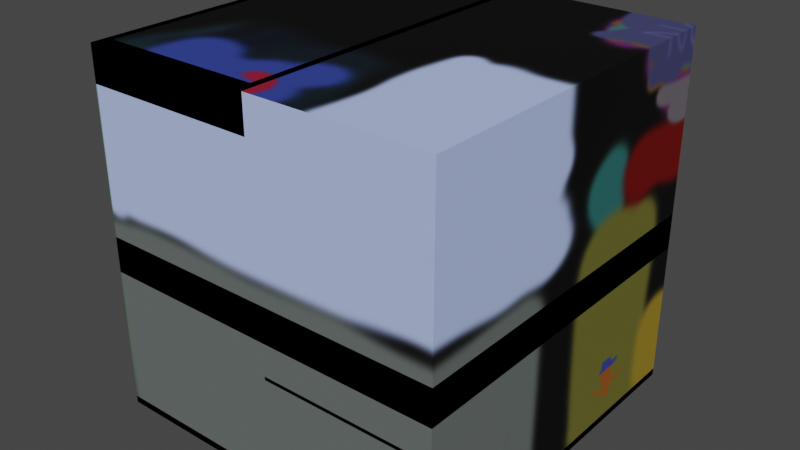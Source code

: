 # Source: City_Building_2_-_Taxi_Ranked.blend  (saved by Blender 3.4.6; exported with 4.5.12 LTS)
import bpy
from mathutils import Matrix  # noqa: F401  (used for matrix-valued properties, if any)

bpy.ops.wm.read_factory_settings(use_empty=True)
scene = bpy.context.scene
scene.name = 'Scene'

# ---- collections
col_collection = bpy.data.collections.new('Collection'); scene.collection.children.link(col_collection)

# ---- images (referenced by path relative to the original .blend; pixels are not part of the script)
import os
ASSET_DIR = os.environ.get("B2B_ASSET_DIR", "")  # directory of the original .blend (textures are referenced by path, not embedded)
HERE = os.path.dirname(os.path.abspath(__file__))  # packed textures are extracted next to this script under _unpacked/

def load_image(name, relpath, width, height, colorspace="sRGB"):
    """Load a texture the original file referenced (path relative to the .blend, or extracted next to this script)."""
    p = next((c for c in (os.path.join(HERE, relpath), os.path.join(ASSET_DIR, relpath)) if relpath and os.path.exists(c)), "")
    if p:
        img = bpy.data.images.load(p, check_existing=True)
        img.name = name
    else:  # same state as the original file: an image datablock whose file is absent (Cycles renders it pink)
        img = bpy.data.images.new(name, width, height)
        img.source = "FILE"
        img.filepath = "//" + (relpath or name)
    img.colorspace_settings.name = colorspace
    return img
img_city_building_2___taxi_ranked = load_image('City Building 2 - taxi ranked', '_unpacked/City_Building_2_-_taxi_ranked.0bd3291f.png', 512, 512, 'sRGB')

# ---- materials (node trees are filled in below, after node groups)
mat_material = bpy.data.materials.new('Material')
mat_material.alpha_threshold = 0.0
mat_material.use_transparent_shadow = False
mat_material.roughness = 0.5
mat_material.line_color = (0.0, 0.0, 0.0, 1.0)

# ---- material node trees
mat_material.use_nodes = True; mat_material.node_tree.nodes.clear()
_N = mat_material.node_tree.nodes; _L = mat_material.node_tree.links
n0 = _N.new('ShaderNodeOutputMaterial'); n0.name = 'Material Output'; n0.location = (300, 300)
n1 = _N.new('ShaderNodeBsdfPrincipled'); n1.name = 'Principled BSDF'; n1.location = (10, 300)
n1.distribution = 'GGX'
n1.subsurface_method = 'RANDOM_WALK_SKIN'
n1.inputs[2].default_value = 0.8773
n1.inputs[3].default_value = 1.45
n1.inputs[13].default_value = 0.2
n1.inputs[27].default_value = (0.0, 0.0, 0.0, 1.0)
n1.inputs[28].default_value = 1.0
n2 = _N.new('ShaderNodeTexImage'); n2.name = 'Image Texture'; n2.location = (-443, 257)
n2.image = img_city_building_2___taxi_ranked
_L.new(n1.outputs[0], n0.inputs[0])
_L.new(n2.outputs[0], n1.inputs[0])
n0.is_active_output = True

# ---- world
world_world = bpy.data.worlds.new('World'); scene.world = world_world
world_world.use_nodes = True; world_world.node_tree.nodes.clear()
_N = world_world.node_tree.nodes; _L = world_world.node_tree.links
n0 = _N.new('ShaderNodeOutputWorld'); n0.name = 'World Output'; n0.location = (300, 300)
n1 = _N.new('ShaderNodeBackground'); n1.name = 'Background'; n1.location = (10, 300)
n1.inputs[0].default_value = (0.05088, 0.05088, 0.05088, 1.0)
_L.new(n1.outputs[0], n0.inputs[0])
n0.is_active_output = True
world_world.color = (0.05088, 0.05088, 0.05088)
world_world.use_sun_shadow = False
world_world.sun_shadow_jitter_overblur = 0.0

# ---- meshes
me_cube = bpy.data.meshes.new('Cube')
me_cube.from_pydata([(1.0, 1.0, 2.0), (1.0, 1.0, 0.0), (1.0, -1.0, 2.0), (1.0, -1.0, 0.0), (-1.0, 1.0, 2.0), (-1.0, 1.0, 0.0), (-1.0, -1.0, 2.0), (-1.0, -1.0, 0.0)], [], [(0, 4, 6, 2), (3, 2, 6, 7), (7, 6, 4, 5), (5, 1, 3, 7), (1, 0, 2, 3), (5, 4, 0, 1)])
_uv = me_cube.uv_layers.new(name='UVMap')
_uv.uv.foreach_set('vector', [0.625, 0.5, 0.875, 0.5, 0.875, 0.75, 0.625, 0.75, 0.375, 0.75, 0.625, 0.75, 0.625, 1.0, 0.375, 1.0, 0.375, 0.0, 0.625, 0.0, 0.625, 0.25, 0.375, 0.25, 0.125, 0.5, 0.375, 0.5, 0.375, 0.75, 0.125, 0.75, 0.375, 0.5, 0.625, 0.5, 0.625, 0.75, 0.375, 0.75, 0.375, 0.25, 0.625, 0.25, 0.625, 0.5, 0.375, 0.5])
me_cube.materials.append(mat_material)
me_cube.use_mirror_vertex_groups = False
me_cube.update()
me_cube_001 = bpy.data.meshes.new('Cube.001')
me_cube_001.from_pydata([(-4.5, -4.5, 0.0), (-4.5, -4.5, 9.0), (4.5, -4.5, 0.0), (4.5, 4.5, 0.0), (0.0, 4.5, 9.0), (0.0, -4.5, 0.0), (0.0, -4.5, 9.0), (-4.5, -4.5, 4.5), (4.5, 4.5, 4.5), (0.0, 4.5, 4.5), (4.5, -4.5, 4.5), (-0.4129, -4.627, 3.648), (1.658, -4.214, 1.512), (2.842, -4.214, 1.512), (2.842, -4.214, 2.566), (1.658, -4.214, 2.566), (0.3485, -4.214, 1.432), (4.151, -4.214, 1.432), (4.151, -4.214, 3.068), (0.3485, -4.214, 3.068), (1.658, -2.723, 1.512), (2.842, -2.723, 1.512), (2.842, -2.723, 2.566), (1.658, -2.723, 2.566), (-4.087, -4.627, 0.3568), (-0.4129, -4.627, 0.3568), (0.0, -4.5, 4.5), (-4.087, -4.627, 3.648), (-4.225, -4.5, 0.2754), (-0.2748, -4.5, 0.2754), (-4.225, -4.5, 3.843), (-0.2748, -4.5, 3.843), (-4.225, -4.565, 0.2754), (-0.2748, -4.565, 0.2754), (-4.225, -4.565, 3.843), (-0.2748, -4.565, 3.843), (-4.087, -4.565, 0.3568), (-0.4129, -4.565, 0.3568), (-4.087, -4.565, 3.648), (-0.4129, -4.565, 3.648), (4.222, -4.5, 3.359), (4.222, -4.5, 1.141), (0.2777, -4.5, 1.141), (0.2777, -4.5, 3.359), (0.3485, -4.583, 1.432), (4.151, -4.583, 1.432), (4.151, -4.583, 3.068), (0.3485, -4.583, 3.068), (4.222, -4.583, 3.359), (4.222, -4.583, 1.141), (0.2777, -4.583, 1.141), (0.2777, -4.583, 3.359), (-5.0, -5.0, 9.0), (-5.0, -5.0, 10.0), (-5.0, 5.0, 9.0), (-5.0, 5.0, 10.0), (0.0, -5.0, 9.0), (-0.2282, -4.544, 10.0), (0.0, 5.0, 9.0), (0.0, 5.0, 10.0), (-4.772, 4.544, 10.0), (-4.772, -4.544, 10.0), (-0.2282, 4.544, 10.0), (0.0, -5.0, 10.0), (-4.772, -4.544, 9.312), (-4.772, 4.544, 9.312), (-0.2282, 4.544, 9.312), (-0.2282, -4.544, 9.312), (-5.0, -5.0, 4.0), (-5.0, -5.0, 5.0), (-5.0, 5.0, 4.0), (-5.0, 5.0, 5.0), (5.0, -5.0, 4.0), (4.735, -4.735, 5.0), (5.0, 5.0, 4.0), (5.0, 5.0, 5.0), (0.0, 5.0, 4.0), (0.0, 5.0, 5.0), (0.0, -5.0, 4.0), (0.2647, -4.735, 5.0), (0.2647, 4.735, 5.0), (4.735, 4.735, 5.0), (5.0, -5.0, 5.0), (0.0, -5.0, 5.0), (0.2647, 4.735, 4.663), (4.735, 4.735, 4.663), (4.735, -4.735, 4.663), (0.2647, -4.735, 4.663), (-5.0, -5.0, 0.0), (-5.0, -5.0, 0.2), (-5.0, 5.0, 0.2), (5.0, -5.0, 0.0), (5.0, -5.0, 0.2), (5.0, 5.0, 0.0), (5.0, 5.0, 0.2), (-4.047, -4.587, 6.013), (-4.047, -4.587, 7.386), (-0.4534, -4.587, 6.013), (-0.4534, -4.587, 7.386), (0.125, -5.0, 3.1), (4.375, -5.0, 3.1), (0.125, -4.5, 3.5), (4.375, -4.5, 3.5), (0.125, -5.0, 3.0), (4.375, -5.0, 3.0), (3.889, -3.64, 4.685), (3.889, -3.64, 5.432), (4.181, -3.78, 4.685), (4.181, -3.78, 5.432), (4.253, -4.096, 4.685), (4.253, -4.096, 5.432), (4.051, -4.35, 4.685), (4.051, -4.35, 5.432), (3.727, -4.35, 4.685), (3.727, -4.35, 5.432), (3.525, -4.096, 4.685), (3.525, -4.096, 5.432), (3.597, -3.78, 4.685), (3.597, -3.78, 5.432), (4.093, -3.851, 5.452), (3.889, -3.753, 5.452), (4.143, -4.071, 5.452), (4.002, -4.248, 5.452), (3.776, -4.248, 5.452), (3.636, -4.071, 5.452), (3.686, -3.851, 5.452), (4.093, -3.851, 5.287), (3.889, -3.753, 5.287), (4.143, -4.071, 5.287), (4.002, -4.248, 5.287), (3.776, -4.248, 5.287), (3.636, -4.071, 5.287), (3.686, -3.851, 5.287), (4.295, -3.69, 5.329), (3.889, -3.494, 5.329), (4.396, -4.129, 5.329), (4.115, -4.481, 5.329), (3.664, -4.481, 5.329), (3.383, -4.129, 5.329), (3.483, -3.69, 5.329), (4.295, -3.69, 5.452), (3.889, -3.494, 5.452), (4.396, -4.129, 5.452), (4.115, -4.481, 5.452), (3.664, -4.481, 5.452), (3.383, -4.129, 5.452), (3.483, -3.69, 5.452), (1.712, -3.444, 4.566), (1.847, -3.444, 4.566), (1.712, -3.444, 7.162), (1.847, -3.444, 7.162), (0.874, -3.444, 7.153), (0.874, -3.444, 7.018), (2.685, -3.444, 7.153), (2.685, -3.444, 7.018), (1.712, 1.585, 4.566), (1.847, 1.585, 4.566), (1.712, 1.585, 7.162), (1.847, 1.585, 7.162), (0.874, 1.585, 7.153), (0.874, 1.585, 7.018), (2.685, 1.585, 7.153), (2.685, 1.585, 7.018)], [], [(26, 6, 1, 7), (19, 47, 44, 16), (25, 11, 27, 24), (3, 8, 10, 2), (4, 6, 26, 9), (40, 41, 2, 10), (41, 42, 5, 2), (42, 43, 26, 5), (43, 40, 10, 26), (14, 15, 23, 22), (17, 45, 46, 18), (18, 46, 47, 19), (13, 12, 16, 17), (14, 13, 17, 18), (12, 15, 19, 16), (15, 14, 18, 19), (21, 22, 23, 20), (13, 14, 22, 21), (15, 12, 20, 23), (12, 13, 21, 20), (29, 28, 0, 5), (31, 29, 5, 26), (28, 30, 7, 0), (30, 31, 26, 7), (28, 29, 33, 32), (31, 30, 34, 35), (24, 27, 38, 36), (27, 11, 39, 38), (37, 36, 32, 33), (36, 38, 34, 32), (39, 37, 33, 35), (38, 39, 35, 34), (29, 31, 35, 33), (11, 25, 37, 39), (25, 24, 36, 37), (30, 28, 32, 34), (43, 42, 50, 51), (41, 40, 48, 49), (47, 46, 48, 51), (44, 47, 51, 50), (45, 44, 50, 49), (46, 45, 49, 48), (42, 41, 49, 50), (40, 43, 51, 48), (16, 44, 45, 17), (58, 59, 63, 56), (56, 63, 53, 52), (54, 58, 56, 52), (61, 57, 67, 64), (61, 60, 55, 53), (60, 62, 59, 55), (62, 57, 63, 59), (57, 61, 53, 63), (66, 65, 64, 67), (62, 60, 65, 66), (60, 61, 64, 65), (57, 62, 66, 67), (74, 75, 82, 72), (78, 83, 69, 68), (76, 74, 72, 78), (77, 71, 69, 83), (80, 79, 87, 84), (70, 76, 78, 68), (72, 82, 83, 78), (80, 81, 75, 77), (81, 73, 82, 75), (73, 79, 83, 82), (79, 80, 77, 83), (85, 84, 87, 86), (73, 81, 85, 86), (81, 80, 84, 85), (79, 73, 86, 87), (93, 94, 92, 91), (91, 92, 89, 88), (94, 90, 89, 92), (97, 98, 96, 95), (99, 100, 102, 101), (100, 99, 103, 104), (105, 106, 108, 107), (107, 108, 110, 109), (109, 110, 112, 111), (111, 112, 114, 113), (113, 114, 116, 115), (125, 146, 145, 124), (115, 116, 118, 117), (117, 118, 106, 105), (125, 124, 131, 132), (123, 124, 145, 144), (122, 123, 144, 143), (121, 122, 143, 142), (119, 121, 142, 140), (120, 141, 146, 125), (140, 141, 120, 119), (123, 122, 129, 130), (121, 119, 126, 128), (120, 125, 132, 127), (124, 123, 130, 131), (122, 121, 128, 129), (119, 120, 127, 126), (136, 135, 142, 143), (139, 138, 145, 146), (137, 136, 143, 144), (134, 139, 146, 141), (135, 133, 140, 142), (138, 137, 144, 145), (133, 134, 141, 140), (147, 148, 150, 149), (151, 152, 154, 153), (155, 156, 158, 157), (159, 160, 162, 161)])
_uv = me_cube_001.uv_layers.new(name='UVMap')
_uv.uv.foreach_set('vector', [0.1721, 0.4218, 0.1721, 0.583, 0.01093, 0.583, 0.01093, 0.4218, 0.5027, 0.5696, 0.5027, 0.5828, 0.444, 0.5828, 0.444, 0.5696, 0.7178, 0.7067, 0.8357, 0.7067, 0.8357, 0.8383, 0.7178, 0.8383, 0.1667, 0.9945, 0.005499, 0.9945, 0.005499, 0.6721, 0.1667, 0.6721, 0.005499, 0.9945, 0.005499, 0.6721, 0.1667, 0.6721, 0.1667, 0.9945, 0.1622, 0.5421, 0.1622, 0.4626, 0.1721, 0.4218, 0.1721, 0.583, 0.1622, 0.4626, 0.02088, 0.4626, 0.01093, 0.4218, 0.1721, 0.4218, 0.02088, 0.4626, 0.02088, 0.5421, 0.01093, 0.583, 0.01093, 0.4218, 0.02088, 0.5421, 0.1622, 0.5421, 0.1721, 0.583, 0.01093, 0.583, 0.49, 0.5211, 0.4475, 0.5211, 0.4475, 0.4677, 0.49, 0.4677, 0.444, 0.5828, 0.444, 0.5696, 0.5027, 0.5696, 0.5027, 0.5828, 0.5107, 0.5205, 0.4975, 0.5205, 0.4975, 0.3843, 0.5107, 0.3843, 0.4374, 0.474, 0.4374, 0.4315, 0.4402, 0.3846, 0.4402, 0.5209, 0.3996, 0.474, 0.4374, 0.474, 0.4402, 0.5209, 0.3816, 0.5209, 0.4374, 0.4315, 0.3996, 0.4315, 0.3816, 0.3846, 0.4402, 0.3846, 0.3996, 0.4315, 0.3996, 0.474, 0.3816, 0.5209, 0.3816, 0.3846, 0.3938, 0.5472, 0.4316, 0.5472, 0.4316, 0.5897, 0.3938, 0.5897, 0.4876, 0.439, 0.4499, 0.439, 0.4499, 0.3857, 0.4876, 0.3857, 0.4876, 0.439, 0.4499, 0.439, 0.4499, 0.3857, 0.4876, 0.3857, 0.49, 0.5211, 0.4475, 0.5211, 0.4475, 0.4677, 0.49, 0.4677, 0.1623, 0.4315, 0.02077, 0.4315, 0.01093, 0.4217, 0.1721, 0.4217, 0.1623, 0.5593, 0.1623, 0.4315, 0.1721, 0.4217, 0.1721, 0.5829, 0.02077, 0.4315, 0.02077, 0.5593, 0.01093, 0.5829, 0.01093, 0.4217, 0.02077, 0.5593, 0.1623, 0.5593, 0.1721, 0.5829, 0.01093, 0.5829, 0.1825, 0.4292, 0.1825, 0.5708, 0.1802, 0.5708, 0.1802, 0.4292, 0.1825, 0.4292, 0.1825, 0.5708, 0.1802, 0.5708, 0.1802, 0.4292, 0.1899, 0.4422, 0.1899, 0.5601, 0.1877, 0.5601, 0.1877, 0.4422, 0.1877, 0.567, 0.1877, 0.4353, 0.1899, 0.4353, 0.1899, 0.567, 0.3268, 0.5704, 0.3268, 0.4387, 0.3298, 0.4338, 0.3298, 0.5753, 0.3268, 0.4387, 0.209, 0.4387, 0.202, 0.4338, 0.3298, 0.4338, 0.209, 0.5704, 0.3268, 0.5704, 0.3298, 0.5753, 0.202, 0.5753, 0.209, 0.4387, 0.209, 0.5704, 0.202, 0.5753, 0.202, 0.4338, 0.1825, 0.4361, 0.1825, 0.5639, 0.1802, 0.5639, 0.1802, 0.4361, 0.1877, 0.5601, 0.1877, 0.4422, 0.1899, 0.4422, 0.1899, 0.5601, 0.1877, 0.567, 0.1877, 0.4353, 0.1899, 0.4353, 0.1899, 0.567, 0.1802, 0.5639, 0.1802, 0.4361, 0.1825, 0.4361, 0.1825, 0.5639, 0.5146, 0.5622, 0.4351, 0.5622, 0.4351, 0.5592, 0.5146, 0.5592, 0.4351, 0.5592, 0.5146, 0.5592, 0.5146, 0.5622, 0.4351, 0.5622, 0.5181, 0.5383, 0.3819, 0.5383, 0.3794, 0.5279, 0.5207, 0.5279, 0.5181, 0.597, 0.5181, 0.5383, 0.5207, 0.5279, 0.5207, 0.6074, 0.3819, 0.597, 0.5181, 0.597, 0.5207, 0.6074, 0.3794, 0.6074, 0.3819, 0.5383, 0.3819, 0.597, 0.3794, 0.6074, 0.3794, 0.5279, 0.5132, 0.5257, 0.5132, 0.3844, 0.5161, 0.3844, 0.5161, 0.5257, 0.5132, 0.5257, 0.5132, 0.3844, 0.5161, 0.3844, 0.5161, 0.5257, 0.5107, 0.5205, 0.4975, 0.5205, 0.4975, 0.3843, 0.5107, 0.3843, 0.7799, 0.3695, 0.7441, 0.3695, 0.7441, 0.01135, 0.7799, 0.01135, 0.9174, 0.3798, 0.9174, 0.4156, 0.7383, 0.4156, 0.7383, 0.3798, 0.3582, 0.0, 0.5373, 0.0, 0.5373, 0.3582, 0.3582, 0.3582, 0.7838, 0.1836, 0.7838, 0.02084, 0.8084, 0.02084, 0.8084, 0.1836, 0.8137, 0.3474, 0.8137, 0.02189, 0.8218, 0.005543, 0.8218, 0.3638, 0.7866, 0.3637, 0.7866, 0.2009, 0.803, 0.1928, 0.803, 0.3719, 0.8137, 0.3474, 0.8137, 0.02189, 0.8218, 0.005543, 0.8218, 0.3638, 0.7866, 0.3637, 0.7866, 0.2009, 0.803, 0.1928, 0.803, 0.3719, 0.1786, 0.6672, 0.3414, 0.6672, 0.3414, 0.9928, 0.1786, 0.9928, 0.7838, 0.1836, 0.7838, 0.02084, 0.8084, 0.02084, 0.8084, 0.1836, 0.8326, 0.3563, 0.8326, 0.03083, 0.8573, 0.03083, 0.8573, 0.3563, 0.8326, 0.3563, 0.8326, 0.03085, 0.8573, 0.03085, 0.8573, 0.3563, 0.7799, 0.3695, 0.7441, 0.3695, 0.7441, 0.01135, 0.7799, 0.01135, 0.9174, 0.3798, 0.9174, 0.4156, 0.7383, 0.4156, 0.7383, 0.3798, 0.5484, 0.007752, 0.7275, 0.007752, 0.7275, 0.366, 0.5484, 0.366, 0.5204, 0.6409, 0.6996, 0.6409, 0.6996, 0.9991, 0.5204, 0.9991, 0.8972, 0.359, 0.8972, 0.01975, 0.9092, 0.01975, 0.9092, 0.359, 0.5484, 0.007752, 0.7275, 0.007752, 0.7275, 0.366, 0.5484, 0.366, 0.9174, 0.3798, 0.9174, 0.4156, 0.7383, 0.4156, 0.7383, 0.3798, 0.8899, 0.1972, 0.8899, 0.3574, 0.8804, 0.3669, 0.8804, 0.1877, 0.864, 0.3617, 0.864, 0.02244, 0.8735, 0.01296, 0.8735, 0.3712, 0.8899, 0.1972, 0.8899, 0.3574, 0.8804, 0.3669, 0.8804, 0.1877, 0.864, 0.3617, 0.864, 0.02244, 0.8735, 0.01296, 0.8735, 0.3712, 0.3499, 0.6604, 0.5101, 0.6604, 0.5101, 0.9996, 0.3499, 0.9996, 0.8972, 0.359, 0.8972, 0.01977, 0.9092, 0.01977, 0.9092, 0.359, 0.8782, 0.1789, 0.8782, 0.01875, 0.8902, 0.01875, 0.8902, 0.1789, 0.8782, 0.1789, 0.8782, 0.01875, 0.8902, 0.01875, 0.8902, 0.1789, 0.9745, 0.3878, 0.9673, 0.3878, 0.9673, 0.02957, 0.9745, 0.02957, 0.9745, 0.3878, 0.9673, 0.3878, 0.9673, 0.02956, 0.9745, 0.02956, 0.0, 0.0, 0.3582, 0.0, 0.3582, 0.3582, 0.0, 0.3582, 0.6523, 0.5506, 0.6031, 0.5506, 0.6031, 0.4219, 0.6523, 0.4219, 0.5344, 0.5606, 0.5344, 0.4084, 0.5524, 0.4084, 0.5524, 0.5606, 0.5575, 0.5606, 0.5575, 0.4084, 0.561, 0.4084, 0.561, 0.5606, 0.5451, 0.5738, 0.5451, 0.6006, 0.5347, 0.6006, 0.5347, 0.5738, 0.5456, 0.5738, 0.5456, 0.6006, 0.5342, 0.6006, 0.5342, 0.5738, 0.5444, 0.5738, 0.5444, 0.6006, 0.5354, 0.6006, 0.5354, 0.5738, 0.5457, 0.5738, 0.5457, 0.6006, 0.5341, 0.6006, 0.5341, 0.5738, 0.5444, 0.5738, 0.5444, 0.6006, 0.5354, 0.6006, 0.5354, 0.5738, 0.5609, 0.5866, 0.5525, 0.5907, 0.5525, 0.5745, 0.5609, 0.5785, 0.5456, 0.5738, 0.5456, 0.6006, 0.5342, 0.6006, 0.5342, 0.5738, 0.5451, 0.5738, 0.5451, 0.6006, 0.5347, 0.6006, 0.5347, 0.5738, 0.5468, 0.5997, 0.5468, 0.5918, 0.5527, 0.5918, 0.5527, 0.5997, 0.5609, 0.5785, 0.5609, 0.5866, 0.5525, 0.5907, 0.5525, 0.5745, 0.5609, 0.5785, 0.5609, 0.5866, 0.5525, 0.5907, 0.5525, 0.5745, 0.5609, 0.5785, 0.5609, 0.5866, 0.5525, 0.5907, 0.5525, 0.5745, 0.5609, 0.5785, 0.5609, 0.5866, 0.5525, 0.5907, 0.5525, 0.5745, 0.5609, 0.5866, 0.5525, 0.5907, 0.5525, 0.5745, 0.5609, 0.5785, 0.5525, 0.5907, 0.5525, 0.5745, 0.5609, 0.5785, 0.5609, 0.5866, 0.5468, 0.5998, 0.5468, 0.5917, 0.5527, 0.5917, 0.5527, 0.5998, 0.5468, 0.5997, 0.5468, 0.5918, 0.5527, 0.5918, 0.5527, 0.5997, 0.5468, 0.5994, 0.5468, 0.5921, 0.5527, 0.5921, 0.5527, 0.5994, 0.5468, 0.5989, 0.5468, 0.5925, 0.5527, 0.5925, 0.5527, 0.5989, 0.5527, 0.5925, 0.5527, 0.5989, 0.5468, 0.5989, 0.5468, 0.5925, 0.5468, 0.5994, 0.5468, 0.5921, 0.5527, 0.5921, 0.5527, 0.5994, 0.551, 0.5761, 0.551, 0.5885, 0.5466, 0.5885, 0.5466, 0.5761, 0.551, 0.5741, 0.551, 0.5899, 0.5466, 0.5899, 0.5466, 0.5741, 0.551, 0.574, 0.551, 0.5902, 0.5466, 0.5902, 0.5466, 0.574, 0.5511, 0.5748, 0.5511, 0.5894, 0.5467, 0.5894, 0.5467, 0.5748, 0.551, 0.5741, 0.551, 0.5899, 0.5466, 0.5899, 0.5466, 0.5741, 0.551, 0.5761, 0.551, 0.5885, 0.5466, 0.5885, 0.5466, 0.5761, 0.5511, 0.5749, 0.5511, 0.5894, 0.5467, 0.5894, 0.5467, 0.5749, 0.5862, 0.44, 0.591, 0.44, 0.591, 0.533, 0.5862, 0.533, 0.5767, 0.454, 0.5815, 0.454, 0.5815, 0.5189, 0.5767, 0.5189, 0.5862, 0.44, 0.591, 0.44, 0.591, 0.533, 0.5862, 0.533, 0.5767, 0.454, 0.5815, 0.454, 0.5815, 0.5189, 0.5767, 0.5189])
me_cube_001.materials.append(mat_material)
me_cube_001.update()

# ---- objects
ob_measuring_base = bpy.data.objects.new('Measuring base', me_cube)
ob_cube = bpy.data.objects.new('Cube', me_cube_001)

# ---- transforms, parenting, visibility, modifiers, constraints
ob_measuring_base.location = (0.0, 0.0, 0.0)
ob_measuring_base.scale = (5.0, 5.0, 5.0)
ob_measuring_base.lock_rotations_4d = False
ob_measuring_base.empty_display_type = 'ARROWS'
ob_measuring_base.lineart.crease_threshold = 0.0
ob_cube.location = (0.0, 0.0, 0.0)

# ---- collection membership
col_collection.objects.link(ob_measuring_base)
col_collection.objects.link(ob_cube)

# ---- scene / render settings (as saved in the file)
scene.frame_start = 1; scene.frame_end = 250; scene.frame_set(1)
scene.render.engine = 'BLENDER_EEVEE_NEXT'
scene.cycles.sampling_pattern = 'TABULATED_SOBOL'
scene.cycles.use_light_tree = False
scene.view_settings.view_transform = 'Filmic'
bpy.context.view_layer.update()

# ---- added for rendering (the .blend has no active camera and no usable light): camera, sun
cam_auto = bpy.data.cameras.new('AutoCamera')
cam_auto.lens = 50.0
cam_auto.sensor_width = 36.0
cam_auto.clip_end = 1000.0
ob_auto_camera = bpy.data.objects.new('AutoCamera', cam_auto)
scene.collection.objects.link(ob_auto_camera)
ob_auto_camera.location = (16.0254, -19.2304, 17.8203)
ob_auto_camera.rotation_euler = (1.09748, -7.21219e-08, 0.694738)
scene.camera = ob_auto_camera
light_auto_sun = bpy.data.lights.new('AutoSun', 'SUN')
light_auto_sun.energy = 3.0
light_auto_sun.angle = 0.0523599
ob_auto_sun = bpy.data.objects.new('AutoSun', light_auto_sun)
scene.collection.objects.link(ob_auto_sun)
ob_auto_sun.rotation_euler = (0.872665, 0.174533, 0.523599)
bpy.context.view_layer.update()

